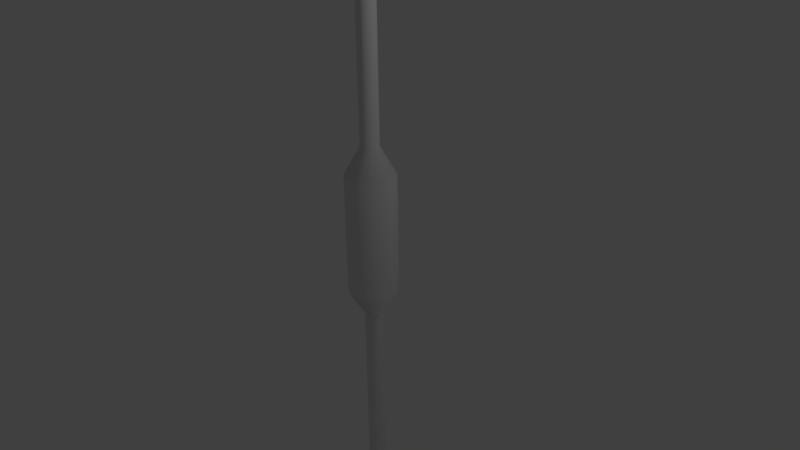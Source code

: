 # Source: volumetrica.blend  (saved by Blender 2.77.0; exported with 4.5.12 LTS)
import bpy
from mathutils import Matrix  # noqa: F401  (used for matrix-valued properties, if any)

bpy.ops.wm.read_factory_settings(use_empty=True)
scene = bpy.context.scene
scene.name = 'Scene'

# ---- collections
col_collection_1 = bpy.data.collections.new('Collection 1'); scene.collection.children.link(col_collection_1)

# ---- materials (node trees are filled in below, after node groups)
mat_mia_material_x1sg = bpy.data.materials.new('mia_material_x1SG')
mat_mia_material_x1sg.alpha_threshold = 0.0
mat_mia_material_x1sg.use_transparent_shadow = False
mat_mia_material_x1sg.roughness = 0.5

# ---- material node trees

# ---- world
world_world = bpy.data.worlds.new('World'); scene.world = world_world
world_world.color = (0.05088, 0.05088, 0.05088)
world_world.use_sun_shadow = False
world_world.sun_shadow_jitter_overblur = 0.0
world_world.cycles.sampling_method = 'MANUAL'

# ---- cameras
cam_camera = bpy.data.cameras.new('Camera')
cam_camera.clip_end = 100.0
cam_camera.lens = 35.0
cam_camera.sensor_width = 32.0
cam_camera.sensor_height = 18.0
cam_camera.ortho_scale = 7.314
cam_camera.dof.focus_distance = 0.0
cam_camera.dof.aperture_fstop = 128.0

# ---- lights
light_lamp = bpy.data.lights.new('Lamp', 'POINT')
light_lamp.transmission_factor = 0.0
light_lamp.cutoff_distance = 30.0
light_lamp.energy = 100.0
light_lamp.shadow_buffer_clip_start = 1.001
light_lamp.shadow_soft_size = 0.1
light_lamp.shadow_maximum_resolution = 0.006
light_lamp.use_absolute_resolution = True

# ---- meshes
me_pcylinder1 = bpy.data.meshes.new('pCylinder1')
me_pcylinder1.from_pydata([(0.09533, 1.477, -0.04753), (0.06841, 1.477, -0.08783), (0.06841, 5.187, -0.08783), (0.08187, 5.187, -0.06768), (0.09533, 5.187, -0.04753), (0.02811, 1.477, -0.1148), (0.02811, 5.187, -0.1148), (0.04826, 5.187, -0.1013), (-0.01942, 1.477, -0.1242), (-0.01942, 5.187, -0.1242), (0.004345, 5.187, -0.1195), (-0.06695, 1.477, -0.1148), (-0.06695, 5.187, -0.1148), (-0.04319, 5.187, -0.1195), (-0.1072, 1.477, -0.08783), (-0.1072, 5.187, -0.08783), (-0.0871, 5.187, -0.1013), (-0.1342, 1.477, -0.04753), (-0.1342, 5.187, -0.04753), (-0.1207, 5.187, -0.06768), (-0.1436, 1.477, 0.0), (-0.1436, 5.187, 0.0), (-0.1389, 5.187, -0.02377), (-0.1342, 1.477, 0.04753), (-0.1342, 5.187, 0.04753), (-0.1389, 5.187, 0.02377), (-0.1072, 1.477, 0.08783), (-0.1072, 5.187, 0.08783), (-0.1207, 5.187, 0.06768), (-0.06695, 1.477, 0.1148), (-0.06695, 5.187, 0.1148), (-0.0871, 5.187, 0.1013), (-0.01942, 1.477, 0.1242), (-0.01942, 5.187, 0.1242), (-0.04319, 5.187, 0.1195), (0.02811, 1.477, 0.1148), (0.02811, 5.187, 0.1148), (0.004345, 5.187, 0.1195), (0.06841, 1.477, 0.08783), (0.06841, 5.187, 0.08783), (0.04826, 5.187, 0.1013), (0.09533, 1.477, 0.04753), (0.09533, 5.187, 0.04753), (0.08187, 5.187, 0.06768), (0.1048, 1.477, 0.0), (0.1048, 5.187, 0.0), (0.1001, 5.187, 0.02377), (0.1001, 5.187, -0.02377), (0.003878, -5.36, -0.009666), (0.005798, -5.36, 0.0), (0.003878, -5.36, 0.009665), (-0.001589, -5.36, 0.01786), (-0.00977, -5.36, 0.02333), (-0.01942, -5.36, 0.02526), (-0.02907, -5.36, 0.02333), (-0.03725, -5.36, 0.01786), (-0.04272, -5.36, 0.009665), (-0.04464, -5.36, 0.0), (-0.04272, -5.36, -0.009666), (-0.03725, -5.36, -0.01786), (-0.02907, -5.36, -0.02333), (-0.01942, -5.36, -0.02526), (-0.00977, -5.36, -0.02333), (-0.001589, -5.36, -0.01786), (0.07019, 5.265, -0.01782), (0.07967, 5.256, -0.04104), (0.05655, 5.265, -0.05076), (-0.01942, 5.276, 0.0), (0.3163, 1.106, 0.0), (0.2907, 1.106, -0.1273), (0.2907, 1.106, 0.1273), (0.218, 1.106, 0.2352), (0.109, 1.106, 0.3073), (-0.01942, 1.106, 0.3326), (-0.1479, 1.106, 0.3073), (-0.2568, 1.106, 0.2352), (-0.3296, 1.106, 0.1273), (-0.3551, 1.106, 0.0), (-0.3296, 1.106, -0.1273), (-0.2568, 1.106, -0.2352), (-0.1479, 1.106, -0.3073), (-0.01942, 1.106, -0.3326), (0.109, 1.106, -0.3073), (0.218, 1.106, -0.2352), (0.3163, -0.5251, -1e-06), (0.2907, -0.5251, -0.1273), (0.2907, -0.5251, 0.1273), (0.218, -0.5251, 0.2352), (0.109, -0.5251, 0.3073), (-0.01942, -0.5251, 0.3326), (-0.1479, -0.5251, 0.3073), (-0.2568, -0.5251, 0.2352), (-0.3296, -0.5251, 0.1273), (-0.3551, -0.5251, -1e-06), (-0.3296, -0.5251, -0.1273), (-0.2568, -0.5251, -0.2352), (-0.1479, -0.5251, -0.3073), (-0.01942, -0.5251, -0.3326), (0.109, -0.5251, -0.3073), (0.218, -0.5251, -0.2352), (0.1046, -0.876, 0.0), (0.09516, -0.876, -0.04753), (0.09516, -0.876, 0.04753), (0.06828, -0.876, 0.08783), (0.02804, -0.876, 0.1148), (-0.01942, -0.876, 0.1242), (-0.06688, -0.876, 0.1148), (-0.1071, -0.876, 0.08783), (-0.134, -0.876, 0.04753), (-0.1434, -0.876, 0.0), (-0.134, -0.876, -0.04753), (-0.1071, -0.876, -0.08783), (-0.06688, -0.876, -0.1148), (-0.01942, -0.876, -0.1242), (0.02804, -0.876, -0.1148), (0.06828, -0.876, -0.08783), (0.1046, -5.054, 0.0), (0.09516, -5.054, -0.04753), (0.09516, -5.054, 0.04753), (0.06828, -5.054, 0.08783), (0.02804, -5.054, 0.1148), (-0.01942, -5.054, 0.1242), (-0.06688, -5.054, 0.1148), (-0.1071, -5.054, 0.08783), (-0.134, -5.054, 0.04753), (-0.1434, -5.054, 0.0), (-0.134, -5.054, -0.04753), (-0.1071, -5.054, -0.08783), (-0.06688, -5.054, -0.1148), (-0.01942, -5.054, -0.1242), (0.02804, -5.054, -0.1148), (0.06828, -5.054, -0.08783), (0.09315, 5.231, -0.04663), (0.08187, 5.231, -0.06768), (0.06673, 5.231, -0.08616), (0.04826, 5.231, -0.1013), (0.02721, 5.231, -0.1126), (0.004345, 5.231, -0.1195), (-0.01942, 5.231, -0.1218), (-0.04319, 5.231, -0.1195), (-0.06605, 5.231, -0.1126), (-0.0871, 5.231, -0.1013), (-0.1056, 5.231, -0.08616), (-0.1207, 5.231, -0.06768), (-0.132, 5.231, -0.04663), (-0.1389, 5.231, -0.02377), (-0.1413, 5.231, 0.0), (-0.1389, 5.231, 0.02377), (-0.132, 5.231, 0.04663), (-0.1207, 5.231, 0.06768), (-0.1056, 5.231, 0.08616), (-0.0871, 5.231, 0.1013), (-0.06605, 5.231, 0.1126), (-0.04319, 5.231, 0.1195), (-0.01942, 5.231, 0.1218), (0.004345, 5.231, 0.1195), (0.02721, 5.231, 0.1126), (0.04826, 5.231, 0.1013), (0.06673, 5.231, 0.08616), (0.08187, 5.231, 0.06768), (0.09315, 5.231, 0.04663), (0.1001, 5.231, 0.02377), (0.1024, 5.231, 0.0), (0.1001, 5.231, -0.02377), (0.05642, 5.256, -0.07584), (0.03134, 5.265, -0.07597), (0.02162, 5.256, -0.09909), (-0.001597, 5.265, -0.08961), (-0.01942, 5.256, -0.1073), (-0.03725, 5.265, -0.08961), (-0.06047, 5.256, -0.09909), (-0.07018, 5.265, -0.07597), (-0.09526, 5.256, -0.07584), (-0.09539, 5.265, -0.05076), (-0.1185, 5.256, -0.04104), (-0.109, 5.265, -0.01782), (-0.1267, 5.256, 0.0), (-0.109, 5.265, 0.01782), (-0.1185, 5.256, 0.04104), (-0.09539, 5.265, 0.05076), (-0.09526, 5.256, 0.07584), (-0.07018, 5.265, 0.07597), (-0.06047, 5.256, 0.09909), (-0.03725, 5.265, 0.08961), (-0.01942, 5.256, 0.1073), (-0.001597, 5.265, 0.08961), (0.02162, 5.256, 0.09909), (0.03134, 5.265, 0.07597), (0.05642, 5.256, 0.07584), (0.05655, 5.265, 0.05076), (0.07967, 5.256, 0.04104), (0.07019, 5.265, 0.01782), (0.08783, 5.256, 0.0)], [], [(0, 1, 2, 3, 4), (1, 5, 6, 7, 2), (5, 8, 9, 10, 6), (8, 11, 12, 13, 9), (11, 14, 15, 16, 12), (14, 17, 18, 19, 15), (17, 20, 21, 22, 18), (20, 23, 24, 25, 21), (23, 26, 27, 28, 24), (26, 29, 30, 31, 27), (29, 32, 33, 34, 30), (32, 35, 36, 37, 33), (35, 38, 39, 40, 36), (38, 41, 42, 43, 39), (41, 44, 45, 46, 42), (44, 0, 4, 47, 45), (48, 49, 50, 51, 52, 53, 54, 55, 56, 57, 58, 59, 60, 61, 62, 63), (64, 65, 66, 67), (0, 44, 68, 69), (44, 41, 70, 68), (41, 38, 71, 70), (38, 35, 72, 71), (35, 32, 73, 72), (32, 29, 74, 73), (29, 26, 75, 74), (26, 23, 76, 75), (23, 20, 77, 76), (20, 17, 78, 77), (17, 14, 79, 78), (14, 11, 80, 79), (11, 8, 81, 80), (8, 5, 82, 81), (5, 1, 83, 82), (1, 0, 69, 83), (69, 68, 84, 85), (68, 70, 86, 84), (70, 71, 87, 86), (71, 72, 88, 87), (72, 73, 89, 88), (73, 74, 90, 89), (74, 75, 91, 90), (75, 76, 92, 91), (76, 77, 93, 92), (77, 78, 94, 93), (78, 79, 95, 94), (79, 80, 96, 95), (80, 81, 97, 96), (81, 82, 98, 97), (82, 83, 99, 98), (83, 69, 85, 99), (85, 84, 100, 101), (84, 86, 102, 100), (86, 87, 103, 102), (87, 88, 104, 103), (88, 89, 105, 104), (89, 90, 106, 105), (90, 91, 107, 106), (91, 92, 108, 107), (92, 93, 109, 108), (93, 94, 110, 109), (94, 95, 111, 110), (95, 96, 112, 111), (96, 97, 113, 112), (97, 98, 114, 113), (98, 99, 115, 114), (99, 85, 101, 115), (101, 100, 116, 117), (100, 102, 118, 116), (102, 103, 119, 118), (103, 104, 120, 119), (104, 105, 121, 120), (105, 106, 122, 121), (106, 107, 123, 122), (107, 108, 124, 123), (108, 109, 125, 124), (109, 110, 126, 125), (110, 111, 127, 126), (111, 112, 128, 127), (112, 113, 129, 128), (113, 114, 130, 129), (114, 115, 131, 130), (115, 101, 117, 131), (117, 116, 49, 48), (116, 118, 50, 49), (118, 119, 51, 50), (119, 120, 52, 51), (120, 121, 53, 52), (121, 122, 54, 53), (122, 123, 55, 54), (123, 124, 56, 55), (124, 125, 57, 56), (125, 126, 58, 57), (126, 127, 59, 58), (127, 128, 60, 59), (128, 129, 61, 60), (129, 130, 62, 61), (130, 131, 63, 62), (131, 117, 48, 63), (132, 4, 3, 133), (134, 2, 7, 135), (136, 6, 10, 137), (138, 9, 13, 139), (140, 12, 16, 141), (142, 15, 19, 143), (144, 18, 22, 145), (146, 21, 25, 147), (148, 24, 28, 149), (150, 27, 31, 151), (152, 30, 34, 153), (154, 33, 37, 155), (156, 36, 40, 157), (158, 39, 43, 159), (160, 42, 46, 161), (162, 45, 47, 163), (66, 164, 165, 67), (165, 166, 167, 67), (167, 168, 169, 67), (169, 170, 171, 67), (171, 172, 173, 67), (173, 174, 175, 67), (175, 176, 177, 67), (177, 178, 179, 67), (179, 180, 181, 67), (181, 182, 183, 67), (183, 184, 185, 67), (185, 186, 187, 67), (187, 188, 189, 67), (189, 190, 191, 67), (191, 192, 64, 67), (3, 2, 134, 133), (134, 164, 66, 133), (66, 65, 132, 133), (7, 6, 136, 135), (136, 166, 165, 135), (165, 164, 134, 135), (10, 9, 138, 137), (138, 168, 167, 137), (167, 166, 136, 137), (13, 12, 140, 139), (140, 170, 169, 139), (169, 168, 138, 139), (16, 15, 142, 141), (142, 172, 171, 141), (171, 170, 140, 141), (19, 18, 144, 143), (144, 174, 173, 143), (173, 172, 142, 143), (22, 21, 146, 145), (146, 176, 175, 145), (175, 174, 144, 145), (25, 24, 148, 147), (148, 178, 177, 147), (177, 176, 146, 147), (28, 27, 150, 149), (150, 180, 179, 149), (179, 178, 148, 149), (31, 30, 152, 151), (152, 182, 181, 151), (181, 180, 150, 151), (34, 33, 154, 153), (154, 184, 183, 153), (183, 182, 152, 153), (37, 36, 156, 155), (156, 186, 185, 155), (185, 184, 154, 155), (40, 39, 158, 157), (158, 188, 187, 157), (187, 186, 156, 157), (43, 42, 160, 159), (160, 190, 189, 159), (189, 188, 158, 159), (46, 45, 162, 161), (162, 192, 191, 161), (191, 190, 160, 161), (47, 4, 132, 163), (132, 65, 64, 163), (64, 192, 162, 163)])
me_pcylinder1.polygons.foreach_set('use_smooth', [True] * 177)
_k = set([(2, 3), (2, 7), (3, 4), (4, 47), (6, 7), (6, 10), (9, 10), (9, 13), (12, 13), (12, 16), (15, 16), (15, 19), (18, 19), (18, 22), (21, 22), (21, 25), (24, 25), (24, 28), (27, 28), (27, 31), (30, 31), (30, 34), (33, 34), (33, 37), (36, 37), (36, 40), (39, 40), (39, 43), (42, 43), (42, 46), (45, 46), (45, 47)])
me_pcylinder1.attributes.new('sharp_edge', 'BOOLEAN', 'EDGE').data.foreach_set('value', [ (min(e.vertices), max(e.vertices)) in _k for e in me_pcylinder1.edges])
_uv = me_pcylinder1.uv_layers.new(name='UVMap')
_uv.uv.foreach_set('vector', [0.375, 0.3125, 0.3906, 0.3125, 0.3906, 0.6884, 0.3828, 0.6884, 0.375, 0.6884, 0.3906, 0.3125, 0.4062, 0.3125, 0.4062, 0.6884, 0.3984, 0.6884, 0.3906, 0.6884, 0.4062, 0.3125, 0.4219, 0.3125, 0.4219, 0.6884, 0.4141, 0.6884, 0.4062, 0.6884, 0.4219, 0.3125, 0.4375, 0.3125, 0.4375, 0.6884, 0.4297, 0.6884, 0.4219, 0.6884, 0.4375, 0.3125, 0.4531, 0.3125, 0.4531, 0.6884, 0.4453, 0.6884, 0.4375, 0.6884, 0.4531, 0.3125, 0.4688, 0.3125, 0.4688, 0.6884, 0.4609, 0.6884, 0.4531, 0.6884, 0.4688, 0.3125, 0.4844, 0.3125, 0.4844, 0.6884, 0.4766, 0.6884, 0.4688, 0.6884, 0.4844, 0.3125, 0.5, 0.3125, 0.5, 0.6884, 0.4922, 0.6884, 0.4844, 0.6884, 0.5, 0.3125, 0.5156, 0.3125, 0.5156, 0.6884, 0.5078, 0.6884, 0.5, 0.6884, 0.5156, 0.3125, 0.5312, 0.3125, 0.5312, 0.6884, 0.5234, 0.6884, 0.5156, 0.6884, 0.5312, 0.3125, 0.5469, 0.3125, 0.5469, 0.6884, 0.5391, 0.6884, 0.5312, 0.6884, 0.5469, 0.3125, 0.5625, 0.3125, 0.5625, 0.6884, 0.5547, 0.6884, 0.5469, 0.6884, 0.5625, 0.3125, 0.5781, 0.3125, 0.5781, 0.6884, 0.5703, 0.6884, 0.5625, 0.6884, 0.5781, 0.3125, 0.5938, 0.3125, 0.5938, 0.6884, 0.5859, 0.6884, 0.5781, 0.6884, 0.5938, 0.3125, 0.6094, 0.3125, 0.6094, 0.6884, 0.6016, 0.6884, 0.5938, 0.6884, 0.6094, 0.3125, 0.625, 0.3125, 0.625, 0.6884, 0.6172, 0.6884, 0.6094, 0.6884, 0.6444, 0.09646, 0.6562, 0.1562, 0.6444, 0.216, 0.6105, 0.2667, 0.5598, 0.3006, 0.5, 0.3125, 0.4402, 0.3006, 0.3895, 0.2667, 0.3556, 0.216, 0.3438, 0.1562, 0.3556, 0.09646, 0.3895, 0.04577, 0.4402, 0.01189, 0.5, 0.0, 0.5598, 0.01189, 0.6105, 0.04577, 0.6127, 0.8662, 0.6247, 0.8954, 0.5956, 0.9076, 0.5, 0.8438, 0.6444, 0.09646, 0.6562, 0.1562, 0.6562, 0.1562, 0.6444, 0.09646, 0.6562, 0.1562, 0.6444, 0.216, 0.6444, 0.216, 0.6562, 0.1562, 0.6444, 0.216, 0.6105, 0.2667, 0.6105, 0.2667, 0.6444, 0.216, 0.6105, 0.2667, 0.5598, 0.3006, 0.5598, 0.3006, 0.6105, 0.2667, 0.5598, 0.3006, 0.5, 0.3125, 0.5, 0.3125, 0.5598, 0.3006, 0.5, 0.3125, 0.4402, 0.3006, 0.4402, 0.3006, 0.5, 0.3125, 0.4402, 0.3006, 0.3895, 0.2667, 0.3895, 0.2667, 0.4402, 0.3006, 0.3895, 0.2667, 0.3556, 0.216, 0.3556, 0.216, 0.3895, 0.2667, 0.3556, 0.216, 0.3438, 0.1562, 0.3438, 0.1562, 0.3556, 0.216, 0.3438, 0.1562, 0.3556, 0.09646, 0.3556, 0.09646, 0.3438, 0.1562, 0.3556, 0.09646, 0.3895, 0.04577, 0.3895, 0.04577, 0.3556, 0.09646, 0.3895, 0.04577, 0.4402, 0.01189, 0.4402, 0.01189, 0.3895, 0.04577, 0.4402, 0.01189, 0.5, 0.0, 0.5, 0.0, 0.4402, 0.01189, 0.5, 0.0, 0.5598, 0.01189, 0.5598, 0.01189, 0.5, 0.0, 0.5598, 0.01189, 0.6105, 0.04577, 0.6105, 0.04577, 0.5598, 0.01189, 0.6105, 0.04577, 0.6444, 0.09646, 0.6444, 0.09646, 0.6105, 0.04577, 0.6444, 0.09646, 0.6562, 0.1562, 0.6562, 0.1562, 0.6444, 0.09646, 0.6562, 0.1562, 0.6444, 0.216, 0.6444, 0.216, 0.6562, 0.1562, 0.6444, 0.216, 0.6105, 0.2667, 0.6105, 0.2667, 0.6444, 0.216, 0.6105, 0.2667, 0.5598, 0.3006, 0.5598, 0.3006, 0.6105, 0.2667, 0.5598, 0.3006, 0.5, 0.3125, 0.5, 0.3125, 0.5598, 0.3006, 0.5, 0.3125, 0.4402, 0.3006, 0.4402, 0.3006, 0.5, 0.3125, 0.4402, 0.3006, 0.3895, 0.2667, 0.3895, 0.2667, 0.4402, 0.3006, 0.3895, 0.2667, 0.3556, 0.216, 0.3556, 0.216, 0.3895, 0.2667, 0.3556, 0.216, 0.3438, 0.1562, 0.3438, 0.1562, 0.3556, 0.216, 0.3438, 0.1562, 0.3556, 0.09646, 0.3556, 0.09646, 0.3438, 0.1562, 0.3556, 0.09646, 0.3895, 0.04577, 0.3895, 0.04577, 0.3556, 0.09646, 0.3895, 0.04577, 0.4402, 0.01189, 0.4402, 0.01189, 0.3895, 0.04577, 0.4402, 0.01189, 0.5, 0.0, 0.5, 0.0, 0.4402, 0.01189, 0.5, 0.0, 0.5598, 0.01189, 0.5598, 0.01189, 0.5, 0.0, 0.5598, 0.01189, 0.6105, 0.04577, 0.6105, 0.04577, 0.5598, 0.01189, 0.6105, 0.04577, 0.6444, 0.09646, 0.6444, 0.09646, 0.6105, 0.04577, 0.6444, 0.09646, 0.6562, 0.1562, 0.6562, 0.1562, 0.6444, 0.09646, 0.6562, 0.1562, 0.6444, 0.216, 0.6444, 0.216, 0.6562, 0.1562, 0.6444, 0.216, 0.6105, 0.2667, 0.6105, 0.2667, 0.6444, 0.216, 0.6105, 0.2667, 0.5598, 0.3006, 0.5598, 0.3006, 0.6105, 0.2667, 0.5598, 0.3006, 0.5, 0.3125, 0.5, 0.3125, 0.5598, 0.3006, 0.5, 0.3125, 0.4402, 0.3006, 0.4402, 0.3006, 0.5, 0.3125, 0.4402, 0.3006, 0.3895, 0.2667, 0.3895, 0.2667, 0.4402, 0.3006, 0.3895, 0.2667, 0.3556, 0.216, 0.3556, 0.216, 0.3895, 0.2667, 0.3556, 0.216, 0.3438, 0.1562, 0.3438, 0.1562, 0.3556, 0.216, 0.3438, 0.1562, 0.3556, 0.09646, 0.3556, 0.09646, 0.3438, 0.1562, 0.3556, 0.09646, 0.3895, 0.04577, 0.3895, 0.04577, 0.3556, 0.09646, 0.3895, 0.04577, 0.4402, 0.01189, 0.4402, 0.01189, 0.3895, 0.04577, 0.4402, 0.01189, 0.5, 0.0, 0.5, 0.0, 0.4402, 0.01189, 0.5, 0.0, 0.5598, 0.01189, 0.5598, 0.01189, 0.5, 0.0, 0.5598, 0.01189, 0.6105, 0.04577, 0.6105, 0.04577, 0.5598, 0.01189, 0.6105, 0.04577, 0.6444, 0.09646, 0.6444, 0.09646, 0.6105, 0.04577, 0.6444, 0.09646, 0.6562, 0.1562, 0.6562, 0.1562, 0.6444, 0.09646, 0.6562, 0.1562, 0.6444, 0.216, 0.6444, 0.216, 0.6562, 0.1562, 0.6444, 0.216, 0.6105, 0.2667, 0.6105, 0.2667, 0.6444, 0.216, 0.6105, 0.2667, 0.5598, 0.3006, 0.5598, 0.3006, 0.6105, 0.2667, 0.5598, 0.3006, 0.5, 0.3125, 0.5, 0.3125, 0.5598, 0.3006, 0.5, 0.3125, 0.4402, 0.3006, 0.4402, 0.3006, 0.5, 0.3125, 0.4402, 0.3006, 0.3895, 0.2667, 0.3895, 0.2667, 0.4402, 0.3006, 0.3895, 0.2667, 0.3556, 0.216, 0.3556, 0.216, 0.3895, 0.2667, 0.3556, 0.216, 0.3438, 0.1562, 0.3438, 0.1562, 0.3556, 0.216, 0.3438, 0.1562, 0.3556, 0.09646, 0.3556, 0.09646, 0.3438, 0.1562, 0.3556, 0.09646, 0.3895, 0.04577, 0.3895, 0.04577, 0.3556, 0.09646, 0.3895, 0.04577, 0.4402, 0.01189, 0.4402, 0.01189, 0.3895, 0.04577, 0.4402, 0.01189, 0.5, 0.0, 0.5, 0.0, 0.4402, 0.01189, 0.5, 0.0, 0.5598, 0.01189, 0.5598, 0.01189, 0.5, 0.0, 0.5598, 0.01189, 0.6105, 0.04577, 0.6105, 0.04577, 0.5598, 0.01189, 0.6105, 0.04577, 0.6444, 0.09646, 0.6444, 0.09646, 0.6105, 0.04577, 0.6444, 0.09646, 0.6562, 0.1562, 0.6562, 0.1562, 0.6444, 0.09646, 0.6562, 0.1562, 0.6444, 0.216, 0.6444, 0.216, 0.6562, 0.1562, 0.6444, 0.216, 0.6105, 0.2667, 0.6105, 0.2667, 0.6444, 0.216, 0.6105, 0.2667, 0.5598, 0.3006, 0.5598, 0.3006, 0.6105, 0.2667, 0.5598, 0.3006, 0.5, 0.3125, 0.5, 0.3125, 0.5598, 0.3006, 0.5, 0.3125, 0.4402, 0.3006, 0.4402, 0.3006, 0.5, 0.3125, 0.4402, 0.3006, 0.3895, 0.2667, 0.3895, 0.2667, 0.4402, 0.3006, 0.3895, 0.2667, 0.3556, 0.216, 0.3556, 0.216, 0.3895, 0.2667, 0.3556, 0.216, 0.3438, 0.1562, 0.3438, 0.1562, 0.3556, 0.216, 0.3438, 0.1562, 0.3556, 0.09646, 0.3556, 0.09646, 0.3438, 0.1562, 0.3556, 0.09646, 0.3895, 0.04577, 0.3895, 0.04577, 0.3556, 0.09646, 0.3895, 0.04577, 0.4402, 0.01189, 0.4402, 0.01189, 0.3895, 0.04577, 0.4402, 0.01189, 0.5, 0.0, 0.5, 0.0, 0.4402, 0.01189, 0.5, 0.0, 0.5598, 0.01189, 0.5598, 0.01189, 0.5, 0.0, 0.5598, 0.01189, 0.6105, 0.04577, 0.6105, 0.04577, 0.5598, 0.01189, 0.6105, 0.04577, 0.6444, 0.09646, 0.6444, 0.09646, 0.6105, 0.04577, 0.6416, 0.9024, 0.6444, 0.9035, 0.6274, 0.9289, 0.6274, 0.9289, 0.6084, 0.9521, 0.6105, 0.9542, 0.5851, 0.9712, 0.5851, 0.9712, 0.5587, 0.9854, 0.5598, 0.9881, 0.5299, 0.9941, 0.5299, 0.9941, 0.5, 0.997, 0.5, 1.0, 0.4701, 0.9941, 0.4701, 0.9941, 0.4413, 0.9854, 0.4402, 0.9881, 0.4149, 0.9712, 0.4149, 0.9712, 0.3916, 0.9521, 0.3895, 0.9542, 0.3726, 0.9289, 0.3726, 0.9289, 0.3584, 0.9024, 0.3556, 0.9035, 0.3497, 0.8736, 0.3497, 0.8736, 0.3467, 0.8438, 0.3438, 0.8438, 0.3497, 0.8139, 0.3497, 0.8139, 0.3584, 0.7851, 0.3556, 0.784, 0.3726, 0.7586, 0.3726, 0.7586, 0.3916, 0.7354, 0.3895, 0.7333, 0.4149, 0.7163, 0.4149, 0.7163, 0.4413, 0.7021, 0.4402, 0.6994, 0.4701, 0.6934, 0.4701, 0.6934, 0.5, 0.6905, 0.5, 0.6875, 0.5299, 0.6934, 0.5299, 0.6934, 0.5587, 0.7021, 0.5598, 0.6994, 0.5851, 0.7163, 0.5851, 0.7163, 0.6084, 0.7354, 0.6105, 0.7333, 0.6274, 0.7586, 0.6274, 0.7586, 0.6416, 0.7851, 0.6444, 0.784, 0.6503, 0.8139, 0.6503, 0.8139, 0.6533, 0.8438, 0.6562, 0.8438, 0.6503, 0.8736, 0.6503, 0.8736, 0.5956, 0.9076, 0.5954, 0.9392, 0.5639, 0.9393, 0.5, 0.8438, 0.5639, 0.9393, 0.5516, 0.9684, 0.5224, 0.9565, 0.5, 0.8438, 0.5224, 0.9565, 0.5, 0.9787, 0.4776, 0.9565, 0.5, 0.8438, 0.4776, 0.9565, 0.4484, 0.9684, 0.4361, 0.9393, 0.5, 0.8438, 0.4361, 0.9393, 0.4046, 0.9392, 0.4044, 0.9076, 0.5, 0.8438, 0.4044, 0.9076, 0.3753, 0.8954, 0.3873, 0.8662, 0.5, 0.8438, 0.3873, 0.8662, 0.3651, 0.8438, 0.3873, 0.8213, 0.5, 0.8438, 0.3873, 0.8213, 0.3753, 0.7921, 0.4044, 0.7799, 0.5, 0.8438, 0.4044, 0.7799, 0.4046, 0.7483, 0.4361, 0.7482, 0.5, 0.8438, 0.4361, 0.7482, 0.4484, 0.7191, 0.4776, 0.731, 0.5, 0.8438, 0.4776, 0.731, 0.5, 0.7088, 0.5224, 0.731, 0.5, 0.8438, 0.5224, 0.731, 0.5516, 0.7191, 0.5639, 0.7482, 0.5, 0.8438, 0.5639, 0.7482, 0.5954, 0.7483, 0.5956, 0.7799, 0.5, 0.8438, 0.5956, 0.7799, 0.6247, 0.7921, 0.6127, 0.8213, 0.5, 0.8438, 0.6127, 0.8213, 0.6349, 0.8438, 0.6127, 0.8662, 0.5, 0.8438, 0.6274, 0.9289, 0.6105, 0.9542, 0.6084, 0.9521, 0.6274, 0.9289, 0.6084, 0.9521, 0.5954, 0.9392, 0.5956, 0.9076, 0.6274, 0.9289, 0.5956, 0.9076, 0.6247, 0.8954, 0.6416, 0.9024, 0.6274, 0.9289, 0.5851, 0.9712, 0.5598, 0.9881, 0.5587, 0.9854, 0.5851, 0.9712, 0.5587, 0.9854, 0.5516, 0.9684, 0.5639, 0.9393, 0.5851, 0.9712, 0.5639, 0.9393, 0.5954, 0.9392, 0.6084, 0.9521, 0.5851, 0.9712, 0.5299, 0.9941, 0.5, 1.0, 0.5, 0.997, 0.5299, 0.9941, 0.5, 0.997, 0.5, 0.9787, 0.5224, 0.9565, 0.5299, 0.9941, 0.5224, 0.9565, 0.5516, 0.9684, 0.5587, 0.9854, 0.5299, 0.9941, 0.4701, 0.9941, 0.4402, 0.9881, 0.4413, 0.9854, 0.4701, 0.9941, 0.4413, 0.9854, 0.4484, 0.9684, 0.4776, 0.9565, 0.4701, 0.9941, 0.4776, 0.9565, 0.5, 0.9787, 0.5, 0.997, 0.4701, 0.9941, 0.4149, 0.9712, 0.3895, 0.9542, 0.3916, 0.9521, 0.4149, 0.9712, 0.3916, 0.9521, 0.4046, 0.9392, 0.4361, 0.9393, 0.4149, 0.9712, 0.4361, 0.9393, 0.4484, 0.9684, 0.4413, 0.9854, 0.4149, 0.9712, 0.3726, 0.9289, 0.3556, 0.9035, 0.3584, 0.9024, 0.3726, 0.9289, 0.3584, 0.9024, 0.3753, 0.8954, 0.4044, 0.9076, 0.3726, 0.9289, 0.4044, 0.9076, 0.4046, 0.9392, 0.3916, 0.9521, 0.3726, 0.9289, 0.3497, 0.8736, 0.3438, 0.8438, 0.3467, 0.8438, 0.3497, 0.8736, 0.3467, 0.8438, 0.3651, 0.8438, 0.3873, 0.8662, 0.3497, 0.8736, 0.3873, 0.8662, 0.3753, 0.8954, 0.3584, 0.9024, 0.3497, 0.8736, 0.3497, 0.8139, 0.3556, 0.784, 0.3584, 0.7851, 0.3497, 0.8139, 0.3584, 0.7851, 0.3753, 0.7921, 0.3873, 0.8213, 0.3497, 0.8139, 0.3873, 0.8213, 0.3651, 0.8438, 0.3467, 0.8438, 0.3497, 0.8139, 0.3726, 0.7586, 0.3895, 0.7333, 0.3916, 0.7354, 0.3726, 0.7586, 0.3916, 0.7354, 0.4046, 0.7483, 0.4044, 0.7799, 0.3726, 0.7586, 0.4044, 0.7799, 0.3753, 0.7921, 0.3584, 0.7851, 0.3726, 0.7586, 0.4149, 0.7163, 0.4402, 0.6994, 0.4413, 0.7021, 0.4149, 0.7163, 0.4413, 0.7021, 0.4484, 0.7191, 0.4361, 0.7482, 0.4149, 0.7163, 0.4361, 0.7482, 0.4046, 0.7483, 0.3916, 0.7354, 0.4149, 0.7163, 0.4701, 0.6934, 0.5, 0.6875, 0.5, 0.6905, 0.4701, 0.6934, 0.5, 0.6905, 0.5, 0.7088, 0.4776, 0.731, 0.4701, 0.6934, 0.4776, 0.731, 0.4484, 0.7191, 0.4413, 0.7021, 0.4701, 0.6934, 0.5299, 0.6934, 0.5598, 0.6994, 0.5587, 0.7021, 0.5299, 0.6934, 0.5587, 0.7021, 0.5516, 0.7191, 0.5224, 0.731, 0.5299, 0.6934, 0.5224, 0.731, 0.5, 0.7088, 0.5, 0.6905, 0.5299, 0.6934, 0.5851, 0.7163, 0.6105, 0.7333, 0.6084, 0.7354, 0.5851, 0.7163, 0.6084, 0.7354, 0.5954, 0.7483, 0.5639, 0.7482, 0.5851, 0.7163, 0.5639, 0.7482, 0.5516, 0.7191, 0.5587, 0.7021, 0.5851, 0.7163, 0.6274, 0.7586, 0.6444, 0.784, 0.6416, 0.7851, 0.6274, 0.7586, 0.6416, 0.7851, 0.6247, 0.7921, 0.5956, 0.7799, 0.6274, 0.7586, 0.5956, 0.7799, 0.5954, 0.7483, 0.6084, 0.7354, 0.6274, 0.7586, 0.6503, 0.8139, 0.6562, 0.8438, 0.6533, 0.8438, 0.6503, 0.8139, 0.6533, 0.8438, 0.6349, 0.8438, 0.6127, 0.8213, 0.6503, 0.8139, 0.6127, 0.8213, 0.6247, 0.7921, 0.6416, 0.7851, 0.6503, 0.8139, 0.6503, 0.8736, 0.6444, 0.9035, 0.6416, 0.9024, 0.6503, 0.8736, 0.6416, 0.9024, 0.6247, 0.8954, 0.6127, 0.8662, 0.6503, 0.8736, 0.6127, 0.8662, 0.6349, 0.8438, 0.6533, 0.8438, 0.6503, 0.8736])
me_pcylinder1.materials.append(mat_mia_material_x1sg)
me_pcylinder1.use_remesh_preserve_volume = False
me_pcylinder1.use_remesh_preserve_attributes = False
me_pcylinder1.use_mirror_vertex_groups = False
me_pcylinder1.update()
me_pcylinder1.normals_split_custom_set([tuple(v) for v in zip(*[iter([0.9197, 0.09252, -0.3815, 0.7037, 0.09223, -0.7045, 0.7071, 1.882e-08, -0.7071, 0.8315, 3.627e-08, -0.5556, 0.9239, -1.585e-08, -0.3827, 0.7037, 0.09223, -0.7045, 0.3807, 0.09194, -0.9201, 0.3827, -4.001e-08, -0.9239, 0.5556, 6.476e-10, -0.8315, 0.7071, 1.882e-08, -0.7071, 0.3807, 0.09194, -0.9201, -8.043e-05, 0.09183, -0.9958, 2.021e-06, -7.402e-08, -1.0, 0.1951, -7.913e-08, -0.9808, 0.3827, -4.001e-08, -0.9239, -8.043e-05, 0.09183, -0.9958, -0.3807, 0.09194, -0.9201, -0.3827, -5.183e-08, -0.9239, -0.1951, -6.606e-08, -0.9808, 2.021e-06, -7.402e-08, -1.0, -0.3807, 0.09194, -0.9201, -0.7037, 0.09223, -0.7045, -0.7071, 3.07e-08, -0.7071, -0.5556, -3.562e-08, -0.8315, -0.3827, -5.183e-08, -0.9239, -0.7037, 0.09223, -0.7045, -0.9198, 0.09252, -0.3814, -0.9239, 4.886e-08, -0.3827, -0.8315, 9.585e-08, -0.5556, -0.7071, 3.07e-08, -0.7071, -0.9198, 0.09252, -0.3814, -0.9957, 0.09268, 1.647e-05, -1.0, 0.0, 0.0, -0.9808, 0.0, -0.1951, -0.9239, 4.886e-08, -0.3827, -0.9957, 0.09268, 1.647e-05, -0.9198, 0.09252, 0.3814, -0.9239, 4.886e-08, 0.3827, -0.9808, 0.0, 0.1951, -1.0, 0.0, 0.0, -0.9198, 0.09252, 0.3814, -0.7037, 0.09223, 0.7045, -0.7071, 3.07e-08, 0.7071, -0.8315, 9.585e-08, 0.5556, -0.9239, 4.886e-08, 0.3827, -0.7037, 0.09223, 0.7045, -0.3807, 0.09194, 0.9201, -0.3827, -5.183e-08, 0.9239, -0.5556, -3.562e-08, 0.8315, -0.7071, 3.07e-08, 0.7071, -0.3807, 0.09194, 0.9201, 1.668e-05, 0.09183, 0.9958, 2.021e-06, -7.402e-08, 1.0, -0.1951, -6.606e-08, 0.9808, -0.3827, -5.183e-08, 0.9239, 1.668e-05, 0.09183, 0.9958, 0.3807, 0.09194, 0.9201, 0.3827, -4.001e-08, 0.9239, 0.1951, -7.913e-08, 0.9808, 2.021e-06, -7.402e-08, 1.0, 0.3807, 0.09194, 0.9201, 0.7037, 0.09223, 0.7045, 0.7071, 1.882e-08, 0.7071, 0.5556, 6.476e-10, 0.8315, 0.3827, -4.001e-08, 0.9239, 0.7037, 0.09223, 0.7045, 0.9198, 0.09252, 0.3814, 0.9239, -1.585e-08, 0.3827, 0.8315, 3.627e-08, 0.5556, 0.7071, 1.882e-08, 0.7071, 0.9198, 0.09252, 0.3814, 0.9957, 0.09268, -1.56e-05, 1.0, -6.867e-08, 0.0, 0.9808, -6.735e-08, 0.1951, 0.9239, -1.585e-08, 0.3827, 0.9957, 0.09268, -1.56e-05, 0.9197, 0.09252, -0.3815, 0.9239, -1.585e-08, -0.3827, 0.9808, -6.735e-08, -0.1951, 1.0, -6.867e-08, 0.0, 0.8228, -0.4552, -0.3403, 0.8904, -0.4552, 4.645e-06, 0.8228, -0.4552, 0.3403, 0.63, -0.4554, 0.629, 0.3411, -0.4555, 0.8223, -2.973e-05, -0.4556, 0.8902, -0.3411, -0.4555, 0.8223, -0.63, -0.4554, 0.629, -0.8228, -0.4552, 0.3403, -0.8904, -0.4552, -3.633e-05, -0.8228, -0.4552, -0.3403, -0.63, -0.4554, -0.629, -0.3411, -0.4555, -0.8223, 3.178e-05, -0.4556, -0.8902, 0.3411, -0.4556, -0.8223, 0.63, -0.4554, -0.629, 0.2779, 0.959, -0.05528, 0.5076, 0.8355, -0.2103, 0.2356, 0.959, -0.1574, 3.293e-07, 1.0, 1.697e-06, 0.9197, 0.09252, -0.3815, 0.9957, 0.09268, -1.56e-05, 0.9974, 0.07262, -7.717e-06, 0.9203, 0.07249, -0.3845, 0.9957, 0.09268, -1.56e-05, 0.9198, 0.09252, 0.3814, 0.9203, 0.07249, 0.3845, 0.9974, 0.07262, -7.717e-06, 0.9198, 0.09252, 0.3814, 0.7037, 0.09223, 0.7045, 0.7022, 0.07209, 0.7083, 0.9203, 0.07249, 0.3845, 0.7037, 0.09223, 0.7045, 0.3807, 0.09194, 0.9201, 0.3789, 0.07173, 0.9227, 0.7022, 0.07209, 0.7083, 0.3807, 0.09194, 0.9201, 1.668e-05, 0.09183, 0.9958, -6.507e-06, 0.07159, 0.9974, 0.3789, 0.07173, 0.9227, 1.668e-05, 0.09183, 0.9958, -0.3807, 0.09194, 0.9201, -0.3789, 0.07173, 0.9227, -6.507e-06, 0.07159, 0.9974, -0.3807, 0.09194, 0.9201, -0.7037, 0.09223, 0.7045, -0.7022, 0.07209, 0.7083, -0.3789, 0.07173, 0.9227, -0.7037, 0.09223, 0.7045, -0.9198, 0.09252, 0.3814, -0.9203, 0.07249, 0.3845, -0.7022, 0.07209, 0.7083, -0.9198, 0.09252, 0.3814, -0.9957, 0.09268, 1.647e-05, -0.9974, 0.07262, 9.175e-06, -0.9203, 0.07249, 0.3845, -0.9957, 0.09268, 1.647e-05, -0.9198, 0.09252, -0.3814, -0.9203, 0.07249, -0.3845, -0.9974, 0.07262, 9.175e-06, -0.9198, 0.09252, -0.3814, -0.7037, 0.09223, -0.7045, -0.7022, 0.07209, -0.7083, -0.9203, 0.07249, -0.3845, -0.7037, 0.09223, -0.7045, -0.3807, 0.09194, -0.9201, -0.3789, 0.07173, -0.9227, -0.7022, 0.07209, -0.7083, -0.3807, 0.09194, -0.9201, -8.043e-05, 0.09183, -0.9958, 6.123e-06, 0.07159, -0.9974, -0.3789, 0.07173, -0.9227, -8.043e-05, 0.09183, -0.9958, 0.3807, 0.09194, -0.9201, 0.3789, 0.07173, -0.9227, 6.123e-06, 0.07159, -0.9974, 0.3807, 0.09194, -0.9201, 0.7037, 0.09223, -0.7045, 0.7022, 0.07209, -0.7083, 0.3789, 0.07173, -0.9227, 0.7037, 0.09223, -0.7045, 0.9197, 0.09252, -0.3815, 0.9203, 0.07249, -0.3845, 0.7022, 0.07209, -0.7083, 0.9203, 0.07249, -0.3845, 0.9974, 0.07262, -7.717e-06, 0.9973, -0.07303, -1.458e-05, 0.9202, -0.07288, -0.3845, 0.9974, 0.07262, -7.717e-06, 0.9203, 0.07249, 0.3845, 0.9203, -0.07288, 0.3845, 0.9973, -0.07303, -1.458e-05, 0.9203, 0.07249, 0.3845, 0.7022, 0.07209, 0.7083, 0.7022, -0.07246, 0.7083, 0.9203, -0.07288, 0.3845, 0.7022, 0.07209, 0.7083, 0.3789, 0.07173, 0.9227, 0.3789, -0.07203, 0.9226, 0.7022, -0.07246, 0.7083, 0.3789, 0.07173, 0.9227, -6.507e-06, 0.07159, 0.9974, -1.611e-05, -0.07187, 0.9974, 0.3789, -0.07203, 0.9226, -6.507e-06, 0.07159, 0.9974, -0.3789, 0.07173, 0.9227, -0.3789, -0.07203, 0.9226, -1.611e-05, -0.07187, 0.9974, -0.3789, 0.07173, 0.9227, -0.7022, 0.07209, 0.7083, -0.7022, -0.07246, 0.7083, -0.3789, -0.07203, 0.9226, -0.7022, 0.07209, 0.7083, -0.9203, 0.07249, 0.3845, -0.9202, -0.07288, 0.3845, -0.7022, -0.07246, 0.7083, -0.9203, 0.07249, 0.3845, -0.9974, 0.07262, 9.175e-06, -0.9973, -0.07303, 1.482e-05, -0.9202, -0.07288, 0.3845, -0.9974, 0.07262, 9.175e-06, -0.9203, 0.07249, -0.3845, -0.9203, -0.07288, -0.3845, -0.9973, -0.07303, 1.482e-05, -0.9203, 0.07249, -0.3845, -0.7022, 0.07209, -0.7083, -0.7022, -0.07246, -0.7083, -0.9203, -0.07288, -0.3845, -0.7022, 0.07209, -0.7083, -0.3789, 0.07173, -0.9227, -0.3789, -0.07203, -0.9226, -0.7022, -0.07246, -0.7083, -0.3789, 0.07173, -0.9227, 6.123e-06, 0.07159, -0.9974, 1.682e-05, -0.07187, -0.9974, -0.3789, -0.07203, -0.9226, 6.123e-06, 0.07159, -0.9974, 0.3789, 0.07173, -0.9227, 0.3789, -0.07203, -0.9226, 1.682e-05, -0.07187, -0.9974, 0.3789, 0.07173, -0.9227, 0.7022, 0.07209, -0.7083, 0.7022, -0.07246, -0.7083, 0.3789, -0.07203, -0.9226, 0.7022, 0.07209, -0.7083, 0.9203, 0.07249, -0.3845, 0.9202, -0.07288, -0.3845, 0.7022, -0.07246, -0.7083, 0.9202, -0.07288, -0.3845, 0.9973, -0.07303, -1.458e-05, 0.9964, -0.0848, -1.188e-05, 0.9206, -0.08473, -0.3812, 0.9973, -0.07303, -1.458e-05, 0.9203, -0.07288, 0.3845, 0.9206, -0.08473, 0.3812, 0.9964, -0.0848, -1.188e-05, 0.9203, -0.07288, 0.3845, 0.7022, -0.07246, 0.7083, 0.7047, -0.08446, 0.7045, 0.9206, -0.08473, 0.3812, 0.7022, -0.07246, 0.7083, 0.3789, -0.07203, 0.9226, 0.3814, -0.08419, 0.9206, 0.7047, -0.08446, 0.7045, 0.3789, -0.07203, 0.9226, -1.611e-05, -0.07187, 0.9974, -5.309e-06, -0.08408, 0.9965, 0.3814, -0.08419, 0.9206, -1.611e-05, -0.07187, 0.9974, -0.3789, -0.07203, 0.9226, -0.3814, -0.08419, 0.9206, -5.309e-06, -0.08408, 0.9965, -0.3789, -0.07203, 0.9226, -0.7022, -0.07246, 0.7083, -0.7047, -0.08446, 0.7045, -0.3814, -0.08419, 0.9206, -0.7022, -0.07246, 0.7083, -0.9202, -0.07288, 0.3845, -0.9206, -0.08473, 0.3812, -0.7047, -0.08446, 0.7045, -0.9202, -0.07288, 0.3845, -0.9973, -0.07303, 1.482e-05, -0.9964, -0.0848, 1.356e-05, -0.9206, -0.08473, 0.3812, -0.9973, -0.07303, 1.482e-05, -0.9203, -0.07288, -0.3845, -0.9206, -0.08473, -0.3812, -0.9964, -0.0848, 1.356e-05, -0.9203, -0.07288, -0.3845, -0.7022, -0.07246, -0.7083, -0.7047, -0.08446, -0.7045, -0.9206, -0.08473, -0.3812, -0.7022, -0.07246, -0.7083, -0.3789, -0.07203, -0.9226, -0.3814, -0.08419, -0.9206, -0.7047, -0.08446, -0.7045, -0.3789, -0.07203, -0.9226, 1.682e-05, -0.07187, -0.9974, 8.525e-06, -0.08408, -0.9965, -0.3814, -0.08419, -0.9206, 1.682e-05, -0.07187, -0.9974, 0.3789, -0.07203, -0.9226, 0.3814, -0.08419, -0.9206, 8.525e-06, -0.08408, -0.9965, 0.3789, -0.07203, -0.9226, 0.7022, -0.07246, -0.7083, 0.7047, -0.08446, -0.7045, 0.3814, -0.08419, -0.9206, 0.7022, -0.07246, -0.7083, 0.9202, -0.07288, -0.3845, 0.9206, -0.08473, -0.3812, 0.7047, -0.08446, -0.7045, 0.9206, -0.08473, -0.3812, 0.9964, -0.0848, -1.188e-05, 0.9999, -0.01313, 5.048e-06, 0.924, -0.01316, -0.3822, 0.9964, -0.0848, -1.188e-05, 0.9206, -0.08473, 0.3812, 0.924, -0.01316, 0.3822, 0.9999, -0.01313, 5.048e-06, 0.9206, -0.08473, 0.3812, 0.7047, -0.08446, 0.7045, 0.7076, -0.01316, 0.7065, 0.924, -0.01316, 0.3822, 0.7047, -0.08446, 0.7045, 0.3814, -0.08419, 0.9206, 0.3831, -0.01317, 0.9236, 0.7076, -0.01316, 0.7065, 0.3814, -0.08419, 0.9206, -5.309e-06, -0.08408, 0.9965, -8.657e-06, -0.01314, 0.9999, 0.3831, -0.01317, 0.9236, -5.309e-06, -0.08408, 0.9965, -0.3814, -0.08419, 0.9206, -0.3831, -0.01317, 0.9236, -8.657e-06, -0.01314, 0.9999, -0.3814, -0.08419, 0.9206, -0.7047, -0.08446, 0.7045, -0.7076, -0.01316, 0.7065, -0.3831, -0.01317, 0.9236, -0.7047, -0.08446, 0.7045, -0.9206, -0.08473, 0.3812, -0.924, -0.01316, 0.3822, -0.7076, -0.01316, 0.7065, -0.9206, -0.08473, 0.3812, -0.9964, -0.0848, 1.356e-05, -0.9999, -0.01313, 4.363e-07, -0.924, -0.01316, 0.3822, -0.9964, -0.0848, 1.356e-05, -0.9206, -0.08473, -0.3812, -0.924, -0.01316, -0.3822, -0.9999, -0.01313, 4.363e-07, -0.9206, -0.08473, -0.3812, -0.7047, -0.08446, -0.7045, -0.7076, -0.01316, -0.7065, -0.924, -0.01316, -0.3822, -0.7047, -0.08446, -0.7045, -0.3814, -0.08419, -0.9206, -0.3831, -0.01317, -0.9236, -0.7076, -0.01316, -0.7065, -0.3814, -0.08419, -0.9206, 8.525e-06, -0.08408, -0.9965, 1.226e-05, -0.01314, -0.9999, -0.3831, -0.01317, -0.9236, 8.525e-06, -0.08408, -0.9965, 0.3814, -0.08419, -0.9206, 0.3831, -0.01317, -0.9236, 1.226e-05, -0.01314, -0.9999, 0.3814, -0.08419, -0.9206, 0.7047, -0.08446, -0.7045, 0.7076, -0.01316, -0.7065, 0.3831, -0.01317, -0.9236, 0.7047, -0.08446, -0.7045, 0.9206, -0.08473, -0.3812, 0.924, -0.01316, -0.3822, 0.7076, -0.01316, -0.7065, 0.924, -0.01316, -0.3822, 0.9999, -0.01313, 5.048e-06, 0.8904, -0.4552, 4.645e-06, 0.8228, -0.4552, -0.3403, 0.9999, -0.01313, 5.048e-06, 0.924, -0.01316, 0.3822, 0.8228, -0.4552, 0.3403, 0.8904, -0.4552, 4.645e-06, 0.924, -0.01316, 0.3822, 0.7076, -0.01316, 0.7065, 0.63, -0.4554, 0.629, 0.8228, -0.4552, 0.3403, 0.7076, -0.01316, 0.7065, 0.3831, -0.01317, 0.9236, 0.3411, -0.4555, 0.8223, 0.63, -0.4554, 0.629, 0.3831, -0.01317, 0.9236, -8.657e-06, -0.01314, 0.9999, -2.973e-05, -0.4556, 0.8902, 0.3411, -0.4555, 0.8223, -8.657e-06, -0.01314, 0.9999, -0.3831, -0.01317, 0.9236, -0.3411, -0.4555, 0.8223, -2.973e-05, -0.4556, 0.8902, -0.3831, -0.01317, 0.9236, -0.7076, -0.01316, 0.7065, -0.63, -0.4554, 0.629, -0.3411, -0.4555, 0.8223, -0.7076, -0.01316, 0.7065, -0.924, -0.01316, 0.3822, -0.8228, -0.4552, 0.3403, -0.63, -0.4554, 0.629, -0.924, -0.01316, 0.3822, -0.9999, -0.01313, 4.363e-07, -0.8904, -0.4552, -3.633e-05, -0.8228, -0.4552, 0.3403, -0.9999, -0.01313, 4.363e-07, -0.924, -0.01316, -0.3822, -0.8228, -0.4552, -0.3403, -0.8904, -0.4552, -3.633e-05, -0.924, -0.01316, -0.3822, -0.7076, -0.01316, -0.7065, -0.63, -0.4554, -0.629, -0.8228, -0.4552, -0.3403, -0.7076, -0.01316, -0.7065, -0.3831, -0.01317, -0.9236, -0.3411, -0.4555, -0.8223, -0.63, -0.4554, -0.629, -0.3831, -0.01317, -0.9236, 1.226e-05, -0.01314, -0.9999, 3.178e-05, -0.4556, -0.8902, -0.3411, -0.4555, -0.8223, 1.226e-05, -0.01314, -0.9999, 0.3831, -0.01317, -0.9236, 0.3411, -0.4556, -0.8223, 3.178e-05, -0.4556, -0.8902, 0.3831, -0.01317, -0.9236, 0.7076, -0.01316, -0.7065, 0.63, -0.4554, -0.629, 0.3411, -0.4556, -0.8223, 0.7076, -0.01316, -0.7065, 0.924, -0.01316, -0.3822, 0.8228, -0.4552, -0.3403, 0.63, -0.4554, -0.629, 0.8843, 0.2895, -0.3663, 0.9236, 0.0264, -0.3826, 0.8312, 0.02614, -0.5554, 0.7975, 0.2829, -0.5329, 0.6768, 0.2895, -0.6768, 0.7069, 0.0264, -0.7069, 0.5554, 0.02614, -0.8312, 0.5329, 0.2829, -0.7975, 0.3663, 0.2895, -0.8843, 0.3826, 0.02639, -0.9236, 0.195, 0.02614, -0.9805, 0.1871, 0.2829, -0.9407, 8.462e-07, 0.2895, -0.9572, 0.0, 0.02641, -0.9997, -0.195, 0.02614, -0.9805, -0.1871, 0.2829, -0.9407, -0.3663, 0.2895, -0.8843, -0.3826, 0.0264, -0.9236, -0.5554, 0.02614, -0.8312, -0.5329, 0.2829, -0.7975, -0.6768, 0.2895, -0.6768, -0.7069, 0.0264, -0.7069, -0.8312, 0.02614, -0.5554, -0.7975, 0.2829, -0.5329, -0.8843, 0.2895, -0.3663, -0.9236, 0.02641, -0.3826, -0.9805, 0.02614, -0.195, -0.9407, 0.2829, -0.1871, -0.9572, 0.2895, 5.187e-07, -0.9997, 0.02639, 4.296e-07, -0.9805, 0.02614, 0.195, -0.9407, 0.2829, 0.1871, -0.8843, 0.2895, 0.3663, -0.9236, 0.02641, 0.3826, -0.8312, 0.02614, 0.5554, -0.7975, 0.2829, 0.5329, -0.6768, 0.2895, 0.6768, -0.7069, 0.0264, 0.7069, -0.5554, 0.02614, 0.8312, -0.5329, 0.283, 0.7975, -0.3663, 0.2895, 0.8843, -0.3826, 0.0264, 0.9236, -0.195, 0.02614, 0.9805, -0.1871, 0.2829, 0.9407, 8.409e-07, 0.2895, 0.9572, 0.0, 0.02641, 0.9997, 0.195, 0.02614, 0.9805, 0.1871, 0.2829, 0.9407, 0.3663, 0.2895, 0.8843, 0.3826, 0.02639, 0.9236, 0.5554, 0.02614, 0.8312, 0.5329, 0.2829, 0.7975, 0.6768, 0.2895, 0.6768, 0.7069, 0.0264, 0.7069, 0.8312, 0.02615, 0.5554, 0.7975, 0.2829, 0.5329, 0.8843, 0.2895, 0.3663, 0.9236, 0.02641, 0.3826, 0.9804, 0.02615, 0.195, 0.9407, 0.2829, 0.1871, 0.9572, 0.2895, -1.085e-06, 0.9997, 0.02641, -4.296e-07, 0.9805, 0.02614, -0.195, 0.9407, 0.2829, -0.1871, 0.2356, 0.959, -0.1574, 0.3885, 0.8355, -0.3885, 0.1574, 0.959, -0.2356, 3.293e-07, 1.0, 1.697e-06, 0.1574, 0.959, -0.2356, 0.2102, 0.8356, -0.5076, 0.05528, 0.959, -0.2779, 3.293e-07, 1.0, 1.697e-06, 0.05528, 0.959, -0.2779, -1.243e-05, 0.8355, -0.5495, -0.05528, 0.959, -0.2779, 3.293e-07, 1.0, 1.697e-06, -0.05528, 0.959, -0.2779, -0.2103, 0.8356, -0.5076, -0.1574, 0.959, -0.2356, 3.293e-07, 1.0, 1.697e-06, -0.1574, 0.959, -0.2356, -0.3885, 0.8356, -0.3885, -0.2356, 0.959, -0.1574, 3.293e-07, 1.0, 1.697e-06, -0.2356, 0.959, -0.1574, -0.5076, 0.8356, -0.2103, -0.2779, 0.959, -0.05528, 3.293e-07, 1.0, 1.697e-06, -0.2779, 0.959, -0.05528, -0.5495, 0.8355, 1.105e-05, -0.2779, 0.959, 0.05528, 3.293e-07, 1.0, 1.697e-06, -0.2779, 0.959, 0.05528, -0.5076, 0.8356, 0.2102, -0.2356, 0.959, 0.1574, 3.293e-07, 1.0, 1.697e-06, -0.2356, 0.959, 0.1574, -0.3885, 0.8356, 0.3885, -0.1574, 0.959, 0.2356, 3.293e-07, 1.0, 1.697e-06, -0.1574, 0.959, 0.2356, -0.2102, 0.8356, 0.5076, -0.05528, 0.959, 0.2779, 3.293e-07, 1.0, 1.697e-06, -0.05528, 0.959, 0.2779, 1.279e-05, 0.8356, 0.5494, 0.05528, 0.959, 0.2779, 3.293e-07, 1.0, 1.697e-06, 0.05528, 0.959, 0.2779, 0.2102, 0.8356, 0.5076, 0.1574, 0.959, 0.2356, 3.293e-07, 1.0, 1.697e-06, 0.1574, 0.959, 0.2356, 0.3885, 0.8355, 0.3885, 0.2356, 0.959, 0.1574, 3.293e-07, 1.0, 1.697e-06, 0.2356, 0.959, 0.1574, 0.5076, 0.8356, 0.2102, 0.2779, 0.959, 0.05529, 3.293e-07, 1.0, 1.697e-06, 0.2779, 0.959, 0.05529, 0.5494, 0.8356, -7.942e-06, 0.2779, 0.959, -0.05528, 3.293e-07, 1.0, 1.697e-06, 0.8312, 0.02614, -0.5554, 0.7069, 0.0264, -0.7069, 0.6768, 0.2895, -0.6768, 0.7975, 0.2829, -0.5329, 0.6768, 0.2895, -0.6768, 0.3885, 0.8355, -0.3885, 0.2356, 0.959, -0.1574, 0.7975, 0.2829, -0.5329, 0.2356, 0.959, -0.1574, 0.5076, 0.8355, -0.2103, 0.8843, 0.2895, -0.3663, 0.7975, 0.2829, -0.5329, 0.5554, 0.02614, -0.8312, 0.3826, 0.02639, -0.9236, 0.3663, 0.2895, -0.8843, 0.5329, 0.2829, -0.7975, 0.3663, 0.2895, -0.8843, 0.2102, 0.8356, -0.5076, 0.1574, 0.959, -0.2356, 0.5329, 0.2829, -0.7975, 0.1574, 0.959, -0.2356, 0.3885, 0.8355, -0.3885, 0.6768, 0.2895, -0.6768, 0.5329, 0.2829, -0.7975, 0.195, 0.02614, -0.9805, 0.0, 0.02641, -0.9997, 8.462e-07, 0.2895, -0.9572, 0.1871, 0.2829, -0.9407, 8.462e-07, 0.2895, -0.9572, -1.243e-05, 0.8355, -0.5495, 0.05528, 0.959, -0.2779, 0.1871, 0.2829, -0.9407, 0.05528, 0.959, -0.2779, 0.2102, 0.8356, -0.5076, 0.3663, 0.2895, -0.8843, 0.1871, 0.2829, -0.9407, -0.195, 0.02614, -0.9805, -0.3826, 0.0264, -0.9236, -0.3663, 0.2895, -0.8843, -0.1871, 0.2829, -0.9407, -0.3663, 0.2895, -0.8843, -0.2103, 0.8356, -0.5076, -0.05528, 0.959, -0.2779, -0.1871, 0.2829, -0.9407, -0.05528, 0.959, -0.2779, -1.243e-05, 0.8355, -0.5495, 8.462e-07, 0.2895, -0.9572, -0.1871, 0.2829, -0.9407, -0.5554, 0.02614, -0.8312, -0.7069, 0.0264, -0.7069, -0.6768, 0.2895, -0.6768, -0.5329, 0.2829, -0.7975, -0.6768, 0.2895, -0.6768, -0.3885, 0.8356, -0.3885, -0.1574, 0.959, -0.2356, -0.5329, 0.2829, -0.7975, -0.1574, 0.959, -0.2356, -0.2103, 0.8356, -0.5076, -0.3663, 0.2895, -0.8843, -0.5329, 0.2829, -0.7975, -0.8312, 0.02614, -0.5554, -0.9236, 0.02641, -0.3826, -0.8843, 0.2895, -0.3663, -0.7975, 0.2829, -0.5329, -0.8843, 0.2895, -0.3663, -0.5076, 0.8356, -0.2103, -0.2356, 0.959, -0.1574, -0.7975, 0.2829, -0.5329, -0.2356, 0.959, -0.1574, -0.3885, 0.8356, -0.3885, -0.6768, 0.2895, -0.6768, -0.7975, 0.2829, -0.5329, -0.9805, 0.02614, -0.195, -0.9997, 0.02639, 4.296e-07, -0.9572, 0.2895, 5.187e-07, -0.9407, 0.2829, -0.1871, -0.9572, 0.2895, 5.187e-07, -0.5495, 0.8355, 1.105e-05, -0.2779, 0.959, -0.05528, -0.9407, 0.2829, -0.1871, -0.2779, 0.959, -0.05528, -0.5076, 0.8356, -0.2103, -0.8843, 0.2895, -0.3663, -0.9407, 0.2829, -0.1871, -0.9805, 0.02614, 0.195, -0.9236, 0.02641, 0.3826, -0.8843, 0.2895, 0.3663, -0.9407, 0.2829, 0.1871, -0.8843, 0.2895, 0.3663, -0.5076, 0.8356, 0.2102, -0.2779, 0.959, 0.05528, -0.9407, 0.2829, 0.1871, -0.2779, 0.959, 0.05528, -0.5495, 0.8355, 1.105e-05, -0.9572, 0.2895, 5.187e-07, -0.9407, 0.2829, 0.1871, -0.8312, 0.02614, 0.5554, -0.7069, 0.0264, 0.7069, -0.6768, 0.2895, 0.6768, -0.7975, 0.2829, 0.5329, -0.6768, 0.2895, 0.6768, -0.3885, 0.8356, 0.3885, -0.2356, 0.959, 0.1574, -0.7975, 0.2829, 0.5329, -0.2356, 0.959, 0.1574, -0.5076, 0.8356, 0.2102, -0.8843, 0.2895, 0.3663, -0.7975, 0.2829, 0.5329, -0.5554, 0.02614, 0.8312, -0.3826, 0.0264, 0.9236, -0.3663, 0.2895, 0.8843, -0.5329, 0.283, 0.7975, -0.3663, 0.2895, 0.8843, -0.2102, 0.8356, 0.5076, -0.1574, 0.959, 0.2356, -0.5329, 0.283, 0.7975, -0.1574, 0.959, 0.2356, -0.3885, 0.8356, 0.3885, -0.6768, 0.2895, 0.6768, -0.5329, 0.283, 0.7975, -0.195, 0.02614, 0.9805, 0.0, 0.02641, 0.9997, 8.409e-07, 0.2895, 0.9572, -0.1871, 0.2829, 0.9407, 8.409e-07, 0.2895, 0.9572, 1.279e-05, 0.8356, 0.5494, -0.05528, 0.959, 0.2779, -0.1871, 0.2829, 0.9407, -0.05528, 0.959, 0.2779, -0.2102, 0.8356, 0.5076, -0.3663, 0.2895, 0.8843, -0.1871, 0.2829, 0.9407, 0.195, 0.02614, 0.9805, 0.3826, 0.02639, 0.9236, 0.3663, 0.2895, 0.8843, 0.1871, 0.2829, 0.9407, 0.3663, 0.2895, 0.8843, 0.2102, 0.8356, 0.5076, 0.05528, 0.959, 0.2779, 0.1871, 0.2829, 0.9407, 0.05528, 0.959, 0.2779, 1.279e-05, 0.8356, 0.5494, 8.409e-07, 0.2895, 0.9572, 0.1871, 0.2829, 0.9407, 0.5554, 0.02614, 0.8312, 0.7069, 0.0264, 0.7069, 0.6768, 0.2895, 0.6768, 0.5329, 0.2829, 0.7975, 0.6768, 0.2895, 0.6768, 0.3885, 0.8355, 0.3885, 0.1574, 0.959, 0.2356, 0.5329, 0.2829, 0.7975, 0.1574, 0.959, 0.2356, 0.2102, 0.8356, 0.5076, 0.3663, 0.2895, 0.8843, 0.5329, 0.2829, 0.7975, 0.8312, 0.02615, 0.5554, 0.9236, 0.02641, 0.3826, 0.8843, 0.2895, 0.3663, 0.7975, 0.2829, 0.5329, 0.8843, 0.2895, 0.3663, 0.5076, 0.8356, 0.2102, 0.2356, 0.959, 0.1574, 0.7975, 0.2829, 0.5329, 0.2356, 0.959, 0.1574, 0.3885, 0.8355, 0.3885, 0.6768, 0.2895, 0.6768, 0.7975, 0.2829, 0.5329, 0.9804, 0.02615, 0.195, 0.9997, 0.02641, -4.296e-07, 0.9572, 0.2895, -1.085e-06, 0.9407, 0.2829, 0.1871, 0.9572, 0.2895, -1.085e-06, 0.5494, 0.8356, -7.942e-06, 0.2779, 0.959, 0.05529, 0.9407, 0.2829, 0.1871, 0.2779, 0.959, 0.05529, 0.5076, 0.8356, 0.2102, 0.8843, 0.2895, 0.3663, 0.9407, 0.2829, 0.1871, 0.9805, 0.02614, -0.195, 0.9236, 0.0264, -0.3826, 0.8843, 0.2895, -0.3663, 0.9407, 0.2829, -0.1871, 0.8843, 0.2895, -0.3663, 0.5076, 0.8355, -0.2103, 0.2779, 0.959, -0.05528, 0.9407, 0.2829, -0.1871, 0.2779, 0.959, -0.05528, 0.5494, 0.8356, -7.942e-06, 0.9572, 0.2895, -1.085e-06, 0.9407, 0.2829, -0.1871])] * 3)])

# ---- objects
ob_pcylinder1 = bpy.data.objects.new('pCylinder1', me_pcylinder1)
ob_lamp = bpy.data.objects.new('Lamp', light_lamp)
ob_camera = bpy.data.objects.new('Camera', cam_camera)

# ---- transforms, parenting, visibility, modifiers, constraints
ob_pcylinder1.location = (0.0, 0.0, 0.0)
ob_pcylinder1.rotation_euler = (1.571, -0.0, 0.0)
ob_pcylinder1.lineart.crease_threshold = 0.0
ob_lamp.location = (4.076, 1.005, 5.904)
ob_lamp.rotation_euler = (0.6503, 0.05522, 1.866)
ob_lamp.lock_rotations_4d = False
ob_lamp.empty_display_type = 'ARROWS'
ob_lamp.color = (0.0, 0.0, 0.0, 0.0)
ob_lamp.lineart.crease_threshold = 0.0
ob_camera.location = (7.481, -6.508, 5.344)
ob_camera.rotation_euler = (1.109, 0.01082, 0.8149)
ob_camera.lock_rotations_4d = False
ob_camera.empty_display_type = 'ARROWS'
ob_camera.color = (0.0, 0.0, 0.0, 0.0)
ob_camera.display_type = 'WIRE'
ob_camera.lineart.crease_threshold = 0.0

# ---- collection membership
col_collection_1.objects.link(ob_pcylinder1)
col_collection_1.objects.link(ob_lamp)
col_collection_1.objects.link(ob_camera)

# ---- scene / render settings (as saved in the file)
scene.camera = ob_camera
scene.frame_start = 1; scene.frame_end = 250; scene.frame_set(1)
scene.render.engine = 'BLENDER_EEVEE_NEXT'
scene.render.resolution_percentage = 50
scene.render.dither_intensity = 0.0
scene.cycles.use_denoising = False
scene.cycles.samples = 128
scene.cycles.sampling_pattern = 'TABULATED_SOBOL'
scene.cycles.light_sampling_threshold = 0.0
scene.cycles.use_adaptive_sampling = False
scene.cycles.use_light_tree = False
scene.cycles.blur_glossy = 0.0
scene.cycles.sample_clamp_indirect = 0.0
scene.view_settings.view_transform = 'Standard'
bpy.context.view_layer.update()

